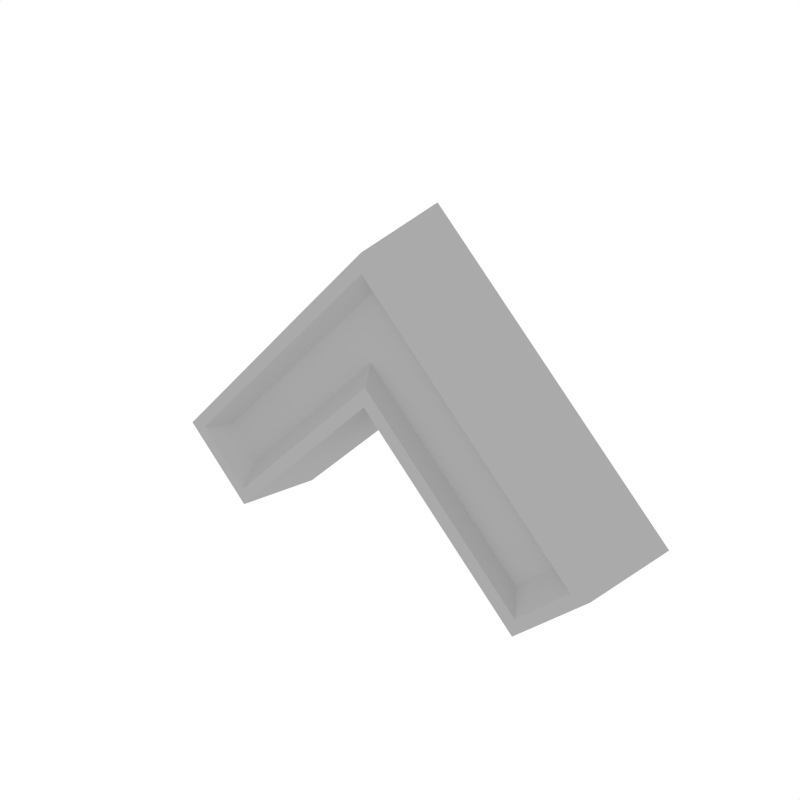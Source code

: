 # Source: Details_Arrow_2.blend  (saved by Blender 2.79.0; exported with 4.5.12 LTS)
import bpy
from mathutils import Matrix  # noqa: F401  (used for matrix-valued properties, if any)

bpy.ops.wm.read_factory_settings(use_empty=True)
scene = bpy.context.scene
scene.name = 'Scene'

# ---- collections
col_collection_1 = bpy.data.collections.new('Collection 1'); scene.collection.children.link(col_collection_1)

# ---- materials (node trees are filled in below, after node groups)
mat_main = bpy.data.materials.new('Main')
mat_main.alpha_threshold = 0.0
mat_main.diffuse_color = (0.402, 0.402, 0.402, 1.0)
mat_main.roughness = 0.5

# ---- node groups
ng_auto_smooth = bpy.data.node_groups.new('Auto Smooth', 'GeometryNodeTree')
_s = ng_auto_smooth.interface.new_socket(name='Geometry', in_out='OUTPUT', socket_type='NodeSocketGeometry')
_s = ng_auto_smooth.interface.new_socket(name='Geometry', in_out='INPUT', socket_type='NodeSocketGeometry')
_s = ng_auto_smooth.interface.new_socket(name='Angle', in_out='INPUT', socket_type='NodeSocketFloat')
_s.subtype = 'ANGLE'
_s.min_value = 0.0
_s.max_value = 3.142
ng_auto_smooth.is_modifier = True
_N = ng_auto_smooth.nodes; _L = ng_auto_smooth.links
n0 = _N.new('NodeGroupOutput'); n0.name = 'Group Output'; n0.location = (480, -100)
n1 = _N.new('NodeGroupInput'); n1.name = 'Group Input'; n1.location = (-420, -300)
n2 = _N.new('NodeGroupInput'); n2.name = 'Group Input.001'; n2.location = (-60, -100)
n3 = _N.new('GeometryNodeSetShadeSmooth'); n3.name = 'Set Shade Smooth'; n3.location = (120, -100)
n3.domain = 'EDGE'
n4 = _N.new('GeometryNodeSetShadeSmooth'); n4.name = 'Set Shade Smooth.001'; n4.location = (300, -100)
n5 = _N.new('GeometryNodeInputMeshEdgeAngle'); n5.name = 'Edge Angle'; n5.location = (-420, -220)
n6 = _N.new('GeometryNodeInputEdgeSmooth'); n6.name = 'Is Edge Smooth'; n6.location = (-60, -160)
n7 = _N.new('GeometryNodeInputShadeSmooth'); n7.name = 'Is Face Smooth'; n7.location = (-240, -340)
n8 = _N.new('FunctionNodeBooleanMath'); n8.name = 'Boolean Math'; n8.location = (-60, -220)
n9 = _N.new('FunctionNodeCompare'); n9.name = 'Compare'; n9.location = (-240, -180)
n9.operation = 'LESS_EQUAL'
_L.new(n5.outputs[0], n9.inputs[0])
_L.new(n4.outputs[0], n0.inputs[0])
_L.new(n1.outputs[1], n9.inputs[1])
_L.new(n9.outputs[0], n8.inputs[0])
_L.new(n7.outputs[0], n8.inputs[1])
_L.new(n2.outputs[0], n3.inputs[0])
_L.new(n6.outputs[0], n3.inputs[1])
_L.new(n3.outputs[0], n4.inputs[0])
_L.new(n8.outputs[0], n3.inputs[2])
n0.is_active_output = True

# ---- material node trees

# ---- world
world_world = bpy.data.worlds.new('World'); scene.world = world_world
world_world.color = (1.0, 1.0, 1.0)
world_world.use_sun_shadow = False
world_world.sun_shadow_jitter_overblur = 0.0
world_world.cycles.sampling_method = 'NONE'
world_world.cycles.sample_map_resolution = 256

# ---- meshes
me_cube_064 = bpy.data.meshes.new('Cube.064')
me_cube_064.from_pydata([(-0.05143, -0.0206, 0.02617), (8.069e-05, -0.0206, 0.07768), (-0.05468, 0.05225, 0.03635), (8.065e-05, 0.05225, 0.09107), (8.063e-05, -0.0206, -0.02534), (0.05159, -0.0206, 0.02617), (8.064e-05, 0.05225, -0.03938), (0.05484, 0.05225, 0.03635), (0.1833, 0.05225, -0.092), (0.121, 0.05225, -0.1589), (0.1204, -0.0206, -0.1456), (0.1719, -0.0206, -0.09413), (-0.184, 0.05225, -0.09334), (-0.1726, -0.0206, -0.09547), (-0.1217, 0.05225, -0.1603), (-0.1211, -0.0206, -0.147), (-0.03704, -0.0206, 0.02713), (8.067e-05, -0.0206, 0.06425), (0.0384, -0.0206, 0.02592), (0.001286, -0.0206, -0.01119), (0.1587, -0.0206, -0.09434), (0.1216, -0.0206, -0.1315), (-0.1585, -0.0206, -0.09434), (-0.1202, -0.0206, -0.1327), (-0.02497, -0.01104, 0.02471), (0.000332, -0.01104, 0.05002), (0.02345, -0.01104, 0.0269), (-0.001857, -0.01104, 0.00159), (0.1401, -0.01104, -0.08976), (0.1148, -0.01104, -0.1151), (-0.1385, -0.01104, -0.0888), (-0.1154, -0.01104, -0.1119)], [], [(0, 1, 3, 2), (7, 5, 11, 8), (10, 11, 20, 21), (7, 3, 1, 5), (9, 8, 11, 10), (0, 13, 22, 16), (4, 6, 9, 10), (12, 14, 15, 13), (0, 2, 12, 13), (6, 4, 15, 14), (4, 10, 21, 19), (22, 23, 31, 30), (23, 19, 27, 31), (17, 16, 24, 25), (5, 1, 17, 18), (15, 4, 19, 23), (11, 5, 18, 20), (13, 15, 23, 22), (1, 0, 16, 17), (27, 26, 25, 24), (26, 27, 29, 28), (27, 24, 30, 31), (20, 18, 26, 28), (18, 17, 25, 26), (16, 22, 30, 24), (19, 21, 29, 27), (21, 20, 28, 29)])
me_cube_064.polygons.foreach_set('use_smooth', [True] * 27)
me_cube_064.materials.append(mat_main)
me_cube_064.use_remesh_preserve_volume = False
me_cube_064.use_remesh_preserve_attributes = False
me_cube_064.use_mirror_vertex_groups = False
me_cube_064.update()

# ---- objects
ob_details_arrow_2 = bpy.data.objects.new('Details_Arrow_2', me_cube_064)

# ---- transforms, parenting, visibility, modifiers, constraints
ob_details_arrow_2.location = (0.0, 0.0, 0.0)
ob_details_arrow_2.lineart.crease_threshold = 0.0
_m = ob_details_arrow_2.modifiers.new('Auto Smooth', 'NODES')
_m.node_group = ng_auto_smooth
_gi = [s.identifier for s in ng_auto_smooth.interface.items_tree if s.item_type == 'SOCKET' and s.in_out == 'INPUT']
_m[_gi[1]] = 0.5236  # Angle

# ---- collection membership
col_collection_1.objects.link(ob_details_arrow_2)

# ---- scene / render settings (as saved in the file)
scene.frame_start = 1; scene.frame_end = 250; scene.frame_set(0)
scene.render.engine = 'CYCLES'
scene.render.resolution_x = 1000
scene.render.resolution_y = 1000
scene.render.dither_intensity = 0.0
scene.cycles.samples = 200
scene.cycles.sampling_pattern = 'TABULATED_SOBOL'
scene.cycles.light_sampling_threshold = 0.0
scene.cycles.use_adaptive_sampling = False
scene.cycles.use_light_tree = False
scene.cycles.caustics_reflective = False
scene.cycles.caustics_refractive = False
scene.cycles.blur_glossy = 0.0
scene.cycles.max_bounces = 2
scene.cycles.pixel_filter_type = 'GAUSSIAN'
scene.cycles.sample_clamp_indirect = 0.0
scene.view_settings.view_transform = 'Standard'
bpy.context.view_layer.update()

# ---- added for rendering (the .blend has no active camera): camera
cam_auto = bpy.data.cameras.new('AutoCamera')
cam_auto.lens = 50.0
cam_auto.sensor_width = 36.0
cam_auto.clip_end = 1000.0
ob_auto_camera = bpy.data.objects.new('AutoCamera', cam_auto)
scene.collection.objects.link(ob_auto_camera)
ob_auto_camera.location = (0.416872, -0.484862, 0.2992)
ob_auto_camera.rotation_euler = (1.09748, -7.21219e-08, 0.694738)
scene.camera = ob_auto_camera
bpy.context.view_layer.update()
